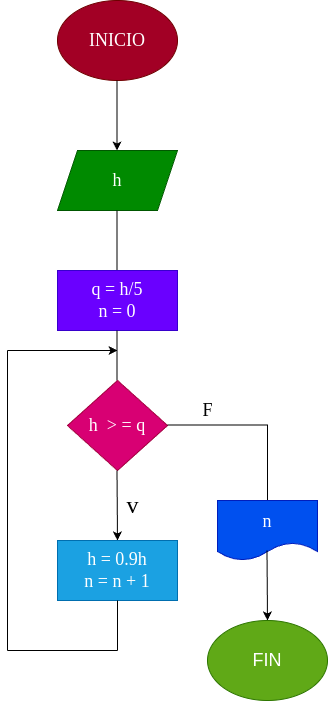

The diagram above was exported from draw.io. Its source (the exported page's mxGraphModel, read from the mxfile embedded in the PNG):
<mxGraphModel dx="772" dy="461" grid="1" gridSize="10" guides="1" tooltips="1" connect="1" arrows="1" fold="1" page="1" pageScale="1" pageWidth="827" pageHeight="1169" math="0" shadow="0">
  <root>
    <mxCell id="0" />
    <mxCell id="1" parent="0" />
    <mxCell id="2" value="&lt;font face=&quot;Tahoma&quot; style=&quot;font-size: 18px;&quot;&gt;INICIO&lt;/font&gt;" style="ellipse;whiteSpace=wrap;html=1;fillColor=#a20025;fontColor=#ffffff;strokeColor=#6F0000;" vertex="1" parent="1">
      <mxGeometry x="240" y="60" width="120" height="80" as="geometry" />
    </mxCell>
    <mxCell id="3" value="" style="endArrow=classic;html=1;" edge="1" parent="1">
      <mxGeometry width="50" height="50" relative="1" as="geometry">
        <mxPoint x="299.5" y="140" as="sourcePoint" />
        <mxPoint x="299.5" y="210" as="targetPoint" />
      </mxGeometry>
    </mxCell>
    <mxCell id="4" value="&lt;font face=&quot;Tahoma&quot;&gt;&lt;span style=&quot;font-size: 18px;&quot;&gt;h&lt;/span&gt;&lt;/font&gt;" style="shape=parallelogram;perimeter=parallelogramPerimeter;whiteSpace=wrap;html=1;fixedSize=1;fillColor=#008a00;fontColor=#ffffff;strokeColor=#005700;" vertex="1" parent="1">
      <mxGeometry x="240" y="210" width="120" height="60" as="geometry" />
    </mxCell>
    <mxCell id="5" value="" style="endArrow=none;html=1;" edge="1" parent="1">
      <mxGeometry width="50" height="50" relative="1" as="geometry">
        <mxPoint x="299.5" y="330" as="sourcePoint" />
        <mxPoint x="299.5" y="270" as="targetPoint" />
      </mxGeometry>
    </mxCell>
    <mxCell id="6" value="&lt;font face=&quot;Tahoma&quot;&gt;&lt;span style=&quot;font-size: 18px;&quot;&gt;q = h/5&lt;br&gt;n = 0&lt;br&gt;&lt;/span&gt;&lt;/font&gt;" style="rounded=0;whiteSpace=wrap;html=1;fillColor=#6a00ff;fontColor=#ffffff;strokeColor=#3700CC;" vertex="1" parent="1">
      <mxGeometry x="240" y="330" width="120" height="60" as="geometry" />
    </mxCell>
    <mxCell id="7" value="" style="endArrow=none;html=1;" edge="1" parent="1">
      <mxGeometry width="50" height="50" relative="1" as="geometry">
        <mxPoint x="299.5" y="440" as="sourcePoint" />
        <mxPoint x="299.5" y="390" as="targetPoint" />
      </mxGeometry>
    </mxCell>
    <mxCell id="8" value="&lt;font face=&quot;Tahoma&quot;&gt;&lt;span style=&quot;font-size: 18px;&quot;&gt;h&amp;nbsp; &amp;gt; = q&lt;/span&gt;&lt;/font&gt;" style="rhombus;whiteSpace=wrap;html=1;fillColor=#d80073;fontColor=#ffffff;strokeColor=#A50040;" vertex="1" parent="1">
      <mxGeometry x="250" y="440" width="100" height="90" as="geometry" />
    </mxCell>
    <mxCell id="9" value="" style="endArrow=classic;html=1;" edge="1" parent="1">
      <mxGeometry width="50" height="50" relative="1" as="geometry">
        <mxPoint x="299.5" y="530" as="sourcePoint" />
        <mxPoint x="300" y="600" as="targetPoint" />
      </mxGeometry>
    </mxCell>
    <mxCell id="10" value="&lt;font face=&quot;Tahoma&quot;&gt;&lt;span style=&quot;font-size: 18px;&quot;&gt;h = 0.9h&lt;br&gt;n = n + 1&lt;br&gt;&lt;/span&gt;&lt;/font&gt;" style="rounded=0;whiteSpace=wrap;html=1;fillColor=#1ba1e2;fontColor=#ffffff;strokeColor=#006EAF;" vertex="1" parent="1">
      <mxGeometry x="240" y="600" width="120" height="60" as="geometry" />
    </mxCell>
    <mxCell id="11" value="" style="endArrow=none;html=1;" edge="1" parent="1">
      <mxGeometry width="50" height="50" relative="1" as="geometry">
        <mxPoint x="300" y="710" as="sourcePoint" />
        <mxPoint x="300" y="660" as="targetPoint" />
      </mxGeometry>
    </mxCell>
    <mxCell id="12" value="" style="endArrow=none;html=1;" edge="1" parent="1">
      <mxGeometry width="50" height="50" relative="1" as="geometry">
        <mxPoint x="190" y="710" as="sourcePoint" />
        <mxPoint x="300" y="710" as="targetPoint" />
      </mxGeometry>
    </mxCell>
    <mxCell id="13" value="" style="endArrow=none;html=1;" edge="1" parent="1">
      <mxGeometry width="50" height="50" relative="1" as="geometry">
        <mxPoint x="190" y="710" as="sourcePoint" />
        <mxPoint x="190" y="410" as="targetPoint" />
      </mxGeometry>
    </mxCell>
    <mxCell id="14" value="" style="endArrow=classic;html=1;" edge="1" parent="1">
      <mxGeometry width="50" height="50" relative="1" as="geometry">
        <mxPoint x="190" y="410" as="sourcePoint" />
        <mxPoint x="300" y="410" as="targetPoint" />
      </mxGeometry>
    </mxCell>
    <mxCell id="15" value="" style="endArrow=none;html=1;" edge="1" parent="1">
      <mxGeometry width="50" height="50" relative="1" as="geometry">
        <mxPoint x="350" y="484.5" as="sourcePoint" />
        <mxPoint x="450" y="484.5" as="targetPoint" />
      </mxGeometry>
    </mxCell>
    <mxCell id="16" value="" style="endArrow=none;html=1;" edge="1" parent="1">
      <mxGeometry width="50" height="50" relative="1" as="geometry">
        <mxPoint x="450" y="560" as="sourcePoint" />
        <mxPoint x="450" y="484" as="targetPoint" />
      </mxGeometry>
    </mxCell>
    <mxCell id="17" value="&lt;font face=&quot;Tahoma&quot;&gt;&lt;span style=&quot;font-size: 18px;&quot;&gt;n&lt;/span&gt;&lt;/font&gt;" style="shape=document;whiteSpace=wrap;html=1;boundedLbl=1;direction=east;fillColor=#0050ef;fontColor=#ffffff;strokeColor=#001DBC;" vertex="1" parent="1">
      <mxGeometry x="400" y="560" width="100" height="60" as="geometry" />
    </mxCell>
    <mxCell id="18" value="" style="endArrow=classic;html=1;" edge="1" parent="1">
      <mxGeometry width="50" height="50" relative="1" as="geometry">
        <mxPoint x="449.5" y="610" as="sourcePoint" />
        <mxPoint x="450" y="680" as="targetPoint" />
      </mxGeometry>
    </mxCell>
    <mxCell id="19" value="&lt;font style=&quot;font-size: 18px;&quot;&gt;FIN&lt;/font&gt;" style="ellipse;whiteSpace=wrap;html=1;fillColor=#60a917;fontColor=#ffffff;strokeColor=#2D7600;" vertex="1" parent="1">
      <mxGeometry x="390" y="680" width="120" height="80" as="geometry" />
    </mxCell>
    <mxCell id="20" value="&lt;font face=&quot;Tahoma&quot;&gt;F&lt;/font&gt;" style="text;html=1;align=center;verticalAlign=middle;resizable=0;points=[];autosize=1;strokeColor=none;fillColor=none;fontSize=18;" vertex="1" parent="1">
      <mxGeometry x="375" y="450" width="30" height="40" as="geometry" />
    </mxCell>
    <mxCell id="21" value="&lt;font style=&quot;font-size: 24px;&quot;&gt;v&lt;/font&gt;" style="text;html=1;align=center;verticalAlign=middle;resizable=0;points=[];autosize=1;strokeColor=none;fillColor=none;fontSize=18;fontFamily=Tahoma;" vertex="1" parent="1">
      <mxGeometry x="295" y="544.5" width="40" height="40" as="geometry" />
    </mxCell>
  </root>
</mxGraphModel>